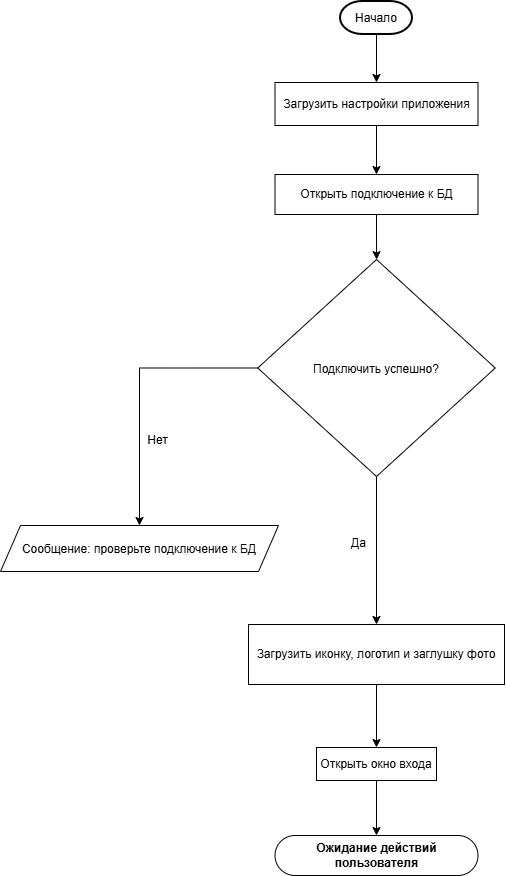

The diagram above was exported from draw.io. Its source (the exported page's mxGraphModel, read from the mxfile embedded in the PNG):
<mxGraphModel dx="1414" dy="849" grid="0" gridSize="10" guides="1" tooltips="1" connect="1" arrows="1" fold="1" page="1" pageScale="1" pageWidth="827" pageHeight="1169" math="0" shadow="0">
  <root>
    <mxCell id="0" />
    <mxCell id="1" parent="0" />
    <mxCell id="rTVJN-9ZOfkMwjgRC1YC-92" edge="1" parent="1" source="rTVJN-9ZOfkMwjgRC1YC-84" style="edgeStyle=orthogonalEdgeStyle;orthogonalLoop=1;jettySize=auto;html=1;exitX=0.5;exitY=1;exitDx=0;exitDy=0;exitPerimeter=0;entryX=0.5;entryY=0;entryDx=0;entryDy=0;rounded=0;" target="rTVJN-9ZOfkMwjgRC1YC-85">
      <mxGeometry relative="1" as="geometry" />
    </mxCell>
    <mxCell id="rTVJN-9ZOfkMwjgRC1YC-84" parent="1" style="strokeWidth=2;html=1;shape=mxgraph.flowchart.terminator;whiteSpace=wrap;rounded=0;" value="Начало" vertex="1">
      <mxGeometry height="33" width="72" x="356" y="6" as="geometry" />
    </mxCell>
    <mxCell id="rTVJN-9ZOfkMwjgRC1YC-93" edge="1" parent="1" source="rTVJN-9ZOfkMwjgRC1YC-85" style="edgeStyle=orthogonalEdgeStyle;orthogonalLoop=1;jettySize=auto;html=1;exitX=0.5;exitY=1;exitDx=0;exitDy=0;entryX=0.5;entryY=0;entryDx=0;entryDy=0;rounded=0;" target="rTVJN-9ZOfkMwjgRC1YC-86">
      <mxGeometry relative="1" as="geometry" />
    </mxCell>
    <mxCell id="rTVJN-9ZOfkMwjgRC1YC-85" parent="1" style="rounded=0;whiteSpace=wrap;html=1;" value="Загрузить настройки приложения" vertex="1">
      <mxGeometry height="43" width="203" x="290.5" y="87" as="geometry" />
    </mxCell>
    <mxCell id="rTVJN-9ZOfkMwjgRC1YC-94" edge="1" parent="1" source="rTVJN-9ZOfkMwjgRC1YC-86" style="edgeStyle=orthogonalEdgeStyle;orthogonalLoop=1;jettySize=auto;html=1;exitX=0.5;exitY=1;exitDx=0;exitDy=0;rounded=0;" target="rTVJN-9ZOfkMwjgRC1YC-87">
      <mxGeometry relative="1" as="geometry" />
    </mxCell>
    <mxCell id="rTVJN-9ZOfkMwjgRC1YC-86" parent="1" style="rounded=0;whiteSpace=wrap;html=1;" value="Открыть подключение к БД" vertex="1">
      <mxGeometry height="40" width="203" x="290.5" y="179" as="geometry" />
    </mxCell>
    <mxCell id="rTVJN-9ZOfkMwjgRC1YC-95" edge="1" parent="1" source="rTVJN-9ZOfkMwjgRC1YC-87" style="edgeStyle=orthogonalEdgeStyle;orthogonalLoop=1;jettySize=auto;html=1;exitX=0;exitY=0.5;exitDx=0;exitDy=0;rounded=0;" target="rTVJN-9ZOfkMwjgRC1YC-88">
      <mxGeometry relative="1" as="geometry" />
    </mxCell>
    <mxCell id="rTVJN-9ZOfkMwjgRC1YC-96" edge="1" parent="1" source="rTVJN-9ZOfkMwjgRC1YC-87" style="edgeStyle=orthogonalEdgeStyle;orthogonalLoop=1;jettySize=auto;html=1;exitX=0.5;exitY=1;exitDx=0;exitDy=0;entryX=0.5;entryY=0;entryDx=0;entryDy=0;rounded=0;" target="rTVJN-9ZOfkMwjgRC1YC-89">
      <mxGeometry relative="1" as="geometry" />
    </mxCell>
    <mxCell id="rTVJN-9ZOfkMwjgRC1YC-87" parent="1" style="rhombus;whiteSpace=wrap;html=1;shapeInside=1;rounded=0;" value="Подключить успешно?" vertex="1">
      <mxGeometry height="217" width="237.5" x="273.25" y="264" as="geometry" />
    </mxCell>
    <mxCell id="rTVJN-9ZOfkMwjgRC1YC-88" parent="1" style="shape=parallelogram;perimeter=parallelogramPerimeter;whiteSpace=wrap;html=1;shapeInside=1;fixedSize=1;rounded=0;" value="Сообщение: проверьте подключение к БД" vertex="1">
      <mxGeometry height="46" width="278" x="16" y="530" as="geometry" />
    </mxCell>
    <mxCell id="rTVJN-9ZOfkMwjgRC1YC-97" edge="1" parent="1" source="rTVJN-9ZOfkMwjgRC1YC-89" style="edgeStyle=orthogonalEdgeStyle;orthogonalLoop=1;jettySize=auto;html=1;exitX=0.5;exitY=1;exitDx=0;exitDy=0;rounded=0;" target="rTVJN-9ZOfkMwjgRC1YC-90">
      <mxGeometry relative="1" as="geometry" />
    </mxCell>
    <mxCell id="rTVJN-9ZOfkMwjgRC1YC-89" parent="1" style="rounded=0;whiteSpace=wrap;html=1;" value="Загрузить иконку, логотип и заглушку фото" vertex="1">
      <mxGeometry height="60" width="256" x="264" y="629" as="geometry" />
    </mxCell>
    <mxCell id="rTVJN-9ZOfkMwjgRC1YC-98" edge="1" parent="1" source="rTVJN-9ZOfkMwjgRC1YC-90" style="edgeStyle=orthogonalEdgeStyle;orthogonalLoop=1;jettySize=auto;html=1;exitX=0.5;exitY=1;exitDx=0;exitDy=0;rounded=0;" target="rTVJN-9ZOfkMwjgRC1YC-91">
      <mxGeometry relative="1" as="geometry" />
    </mxCell>
    <mxCell id="rTVJN-9ZOfkMwjgRC1YC-90" parent="1" style="rounded=0;whiteSpace=wrap;html=1;" value="Открыть окно входа" vertex="1">
      <mxGeometry height="33" width="120" x="332" y="752" as="geometry" />
    </mxCell>
    <mxCell id="rTVJN-9ZOfkMwjgRC1YC-91" parent="1" style="rounded=1;whiteSpace=wrap;html=1;glass=0;fontStyle=1;arcSize=50;roundedPerimeter=1;" value="Ожидание действий пользователя" vertex="1">
      <mxGeometry height="40" width="203" x="290.5" y="840" as="geometry" />
    </mxCell>
    <mxCell id="rTVJN-9ZOfkMwjgRC1YC-100" parent="1" style="text;html=1;whiteSpace=wrap;strokeColor=none;fillColor=none;align=center;verticalAlign=middle;rounded=0;" value="Да" vertex="1">
      <mxGeometry height="27" width="37" x="356" y="534" as="geometry" />
    </mxCell>
    <mxCell id="rTVJN-9ZOfkMwjgRC1YC-101" parent="1" style="text;html=1;whiteSpace=wrap;strokeColor=none;fillColor=none;align=center;verticalAlign=middle;rounded=0;" value="Нет" vertex="1">
      <mxGeometry height="24" width="33" x="157" y="433" as="geometry" />
    </mxCell>
  </root>
</mxGraphModel>